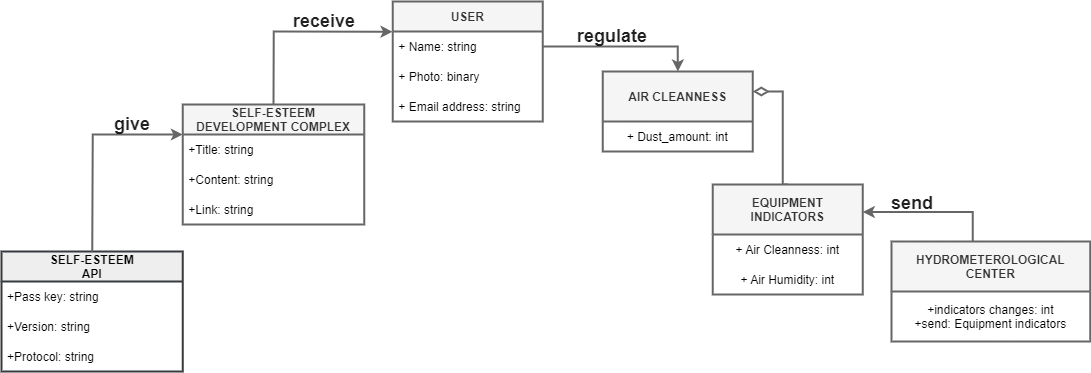

The diagram above was exported from draw.io. Its source (the exported page's mxGraphModel, read from the mxfile embedded in the PNG):
<mxGraphModel dx="2249" dy="705" grid="1" gridSize="10" guides="1" tooltips="1" connect="1" arrows="1" fold="1" page="1" pageScale="1" pageWidth="827" pageHeight="1169" math="0" shadow="0">
  <root>
    <mxCell id="0" />
    <mxCell id="1" parent="0" />
    <mxCell id="u0gl2vqItW0_bNqNBDPX-5" value="USER" style="swimlane;fontStyle=1;childLayout=stackLayout;horizontal=1;startSize=30;horizontalStack=0;resizeParent=1;resizeParentMax=0;resizeLast=0;collapsible=1;marginBottom=0;swimlaneFillColor=default;rounded=1;strokeWidth=2;arcSize=0;fillColor=#f5f5f5;fontColor=#333333;strokeColor=#666666;" parent="1" vertex="1">
      <mxGeometry x="-138.67000000000002" y="70" width="150" height="120" as="geometry">
        <mxRectangle x="100" y="160" width="70" height="30" as="alternateBounds" />
      </mxGeometry>
    </mxCell>
    <mxCell id="u0gl2vqItW0_bNqNBDPX-6" value="+ Name: string" style="text;align=left;verticalAlign=middle;spacingLeft=4;spacingRight=4;overflow=hidden;points=[[0,0.5],[1,0.5]];portConstraint=eastwest;rotatable=0;fillColor=none;" parent="u0gl2vqItW0_bNqNBDPX-5" vertex="1">
      <mxGeometry y="30" width="150" height="30" as="geometry" />
    </mxCell>
    <mxCell id="VaJjI7XBPcnahcIYWA9E-46" value="+ Photo: binary" style="text;align=left;verticalAlign=middle;spacingLeft=4;spacingRight=4;overflow=hidden;points=[[0,0.5],[1,0.5]];portConstraint=eastwest;rotatable=0;fillColor=none;" parent="u0gl2vqItW0_bNqNBDPX-5" vertex="1">
      <mxGeometry y="60" width="150" height="30" as="geometry" />
    </mxCell>
    <mxCell id="VaJjI7XBPcnahcIYWA9E-66" value="+ Email address: string" style="text;align=left;verticalAlign=middle;spacingLeft=4;spacingRight=4;overflow=hidden;points=[[0,0.5],[1,0.5]];portConstraint=eastwest;rotatable=0;fillColor=none;" parent="u0gl2vqItW0_bNqNBDPX-5" vertex="1">
      <mxGeometry y="90" width="150" height="30" as="geometry" />
    </mxCell>
    <mxCell id="k7WI96id8qFtMjAn9XmT-43" style="edgeStyle=orthogonalEdgeStyle;orthogonalLoop=1;jettySize=auto;html=1;entryX=1;entryY=0.25;entryDx=0;entryDy=0;strokeWidth=2;endArrow=diamondThin;endFill=0;exitX=0.5;exitY=0;exitDx=0;exitDy=0;rounded=0;sourcePerimeterSpacing=7;startSize=0;targetPerimeterSpacing=5;endSize=11;fillColor=#f5f5f5;strokeColor=#666666;" parent="1" source="u0gl2vqItW0_bNqNBDPX-9" target="k7WI96id8qFtMjAn9XmT-32" edge="1">
      <mxGeometry relative="1" as="geometry">
        <Array as="points">
          <mxPoint x="251.32999999999998" y="253" />
          <mxPoint x="251.32999999999998" y="160" />
        </Array>
      </mxGeometry>
    </mxCell>
    <mxCell id="u0gl2vqItW0_bNqNBDPX-9" value="EQUIPMENT&#10;INDICATORS" style="swimlane;fontStyle=1;childLayout=stackLayout;horizontal=1;startSize=50;horizontalStack=0;resizeParent=1;resizeParentMax=0;resizeLast=0;collapsible=1;marginBottom=0;swimlaneFillColor=default;rounded=1;arcSize=0;align=center;strokeWidth=2;fillColor=#f5f5f5;fontColor=#333333;strokeColor=#666666;" parent="1" vertex="1">
      <mxGeometry x="181.32999999999998" y="253" width="150" height="110" as="geometry">
        <mxRectangle x="550" y="150" width="70" height="30" as="alternateBounds" />
      </mxGeometry>
    </mxCell>
    <mxCell id="u0gl2vqItW0_bNqNBDPX-10" value="+ Air Cleanness: int" style="text;align=center;verticalAlign=middle;spacingLeft=4;spacingRight=4;overflow=hidden;points=[[0,0.5],[1,0.5]];portConstraint=eastwest;rotatable=0;rounded=0;fillColor=none;" parent="u0gl2vqItW0_bNqNBDPX-9" vertex="1">
      <mxGeometry y="50" width="150" height="30" as="geometry" />
    </mxCell>
    <mxCell id="u0gl2vqItW0_bNqNBDPX-11" value="+ Air Humidity: int" style="text;align=center;verticalAlign=middle;spacingLeft=4;spacingRight=4;overflow=hidden;points=[[0,0.5],[1,0.5]];portConstraint=eastwest;rotatable=0;fillColor=none;rounded=0;" parent="u0gl2vqItW0_bNqNBDPX-9" vertex="1">
      <mxGeometry y="80" width="150" height="30" as="geometry" />
    </mxCell>
    <mxCell id="k7WI96id8qFtMjAn9XmT-39" style="edgeStyle=orthogonalEdgeStyle;rounded=0;orthogonalLoop=1;jettySize=auto;html=1;entryX=1;entryY=0.25;entryDx=0;entryDy=0;strokeWidth=2;exitX=0.5;exitY=0;exitDx=0;exitDy=0;fillColor=#f5f5f5;strokeColor=#666666;" parent="1" source="VaJjI7XBPcnahcIYWA9E-11" target="u0gl2vqItW0_bNqNBDPX-9" edge="1">
      <mxGeometry relative="1" as="geometry">
        <Array as="points">
          <mxPoint x="441.33" y="320" />
          <mxPoint x="441.33" y="280" />
        </Array>
      </mxGeometry>
    </mxCell>
    <mxCell id="VaJjI7XBPcnahcIYWA9E-11" value="HYDROMETEROLOGICAL &#10;CENTER" style="swimlane;fontStyle=1;childLayout=stackLayout;horizontal=1;startSize=50;horizontalStack=0;resizeParent=1;resizeParentMax=0;resizeLast=0;collapsible=1;marginBottom=0;swimlaneFillColor=default;rounded=1;arcSize=0;align=center;strokeWidth=2;fillColor=#f5f5f5;fontColor=#333333;strokeColor=#666666;" parent="1" vertex="1">
      <mxGeometry x="360" y="310" width="198.67" height="100" as="geometry">
        <mxRectangle x="100" y="160" width="70" height="30" as="alternateBounds" />
      </mxGeometry>
    </mxCell>
    <mxCell id="VaJjI7XBPcnahcIYWA9E-12" value="+indicators changes: int&#10;+send: Equipment indicators" style="text;align=center;verticalAlign=middle;spacingLeft=4;spacingRight=4;overflow=hidden;points=[[0,0.5],[1,0.5]];portConstraint=eastwest;rotatable=0;rounded=0;fillColor=none;" parent="VaJjI7XBPcnahcIYWA9E-11" vertex="1">
      <mxGeometry y="50" width="198.67" height="50" as="geometry" />
    </mxCell>
    <mxCell id="VaJjI7XBPcnahcIYWA9E-52" value="SELF-ESTEEM &#10;DEVELOPMENT COMPLEX" style="swimlane;fontStyle=1;childLayout=stackLayout;horizontal=1;startSize=30;horizontalStack=0;resizeParent=1;resizeParentMax=0;resizeLast=0;collapsible=1;marginBottom=0;swimlaneFillColor=default;rounded=1;strokeWidth=2;arcSize=0;fillColor=#f5f5f5;fontColor=#333333;strokeColor=#666666;" parent="1" vertex="1">
      <mxGeometry x="-348.67" y="173" width="181.33" height="120" as="geometry">
        <mxRectangle x="100" y="160" width="70" height="30" as="alternateBounds" />
      </mxGeometry>
    </mxCell>
    <mxCell id="VaJjI7XBPcnahcIYWA9E-53" value="+Title: string" style="text;align=left;verticalAlign=middle;spacingLeft=4;spacingRight=4;overflow=hidden;points=[[0,0.5],[1,0.5]];portConstraint=eastwest;rotatable=0;fillColor=none;" parent="VaJjI7XBPcnahcIYWA9E-52" vertex="1">
      <mxGeometry y="30" width="181.33" height="30" as="geometry" />
    </mxCell>
    <mxCell id="VaJjI7XBPcnahcIYWA9E-79" value="+Content: string" style="text;align=left;verticalAlign=middle;spacingLeft=4;spacingRight=4;overflow=hidden;points=[[0,0.5],[1,0.5]];portConstraint=eastwest;rotatable=0;fillColor=none;" parent="VaJjI7XBPcnahcIYWA9E-52" vertex="1">
      <mxGeometry y="60" width="181.33" height="30" as="geometry" />
    </mxCell>
    <mxCell id="VaJjI7XBPcnahcIYWA9E-54" value="+Link: string" style="text;align=left;verticalAlign=middle;spacingLeft=4;spacingRight=4;overflow=hidden;points=[[0,0.5],[1,0.5]];portConstraint=eastwest;rotatable=0;fillColor=none;" parent="VaJjI7XBPcnahcIYWA9E-52" vertex="1">
      <mxGeometry y="90" width="181.33" height="30" as="geometry" />
    </mxCell>
    <mxCell id="VaJjI7XBPcnahcIYWA9E-57" value="SELF-ESTEEM&#10;API" style="swimlane;fontStyle=1;childLayout=stackLayout;horizontal=1;startSize=30;horizontalStack=0;resizeParent=1;resizeParentMax=0;resizeLast=0;collapsible=1;marginBottom=0;strokeColor=#36393d;swimlaneFillColor=default;fillColor=#eeeeee;rounded=1;strokeWidth=2;arcSize=0;" parent="1" vertex="1">
      <mxGeometry x="-530" y="320" width="181.33" height="120" as="geometry">
        <mxRectangle x="100" y="160" width="70" height="30" as="alternateBounds" />
      </mxGeometry>
    </mxCell>
    <mxCell id="VaJjI7XBPcnahcIYWA9E-58" value="+Pass key: string" style="text;align=left;verticalAlign=middle;spacingLeft=4;spacingRight=4;overflow=hidden;points=[[0,0.5],[1,0.5]];portConstraint=eastwest;rotatable=0;fillColor=none;" parent="VaJjI7XBPcnahcIYWA9E-57" vertex="1">
      <mxGeometry y="30" width="181.33" height="30" as="geometry" />
    </mxCell>
    <mxCell id="VaJjI7XBPcnahcIYWA9E-61" value="+Version: string" style="text;align=left;verticalAlign=middle;spacingLeft=4;spacingRight=4;overflow=hidden;points=[[0,0.5],[1,0.5]];portConstraint=eastwest;rotatable=0;fillColor=none;" parent="VaJjI7XBPcnahcIYWA9E-57" vertex="1">
      <mxGeometry y="60" width="181.33" height="30" as="geometry" />
    </mxCell>
    <mxCell id="VaJjI7XBPcnahcIYWA9E-60" value="+Protocol: string" style="text;fillColor=none;align=left;verticalAlign=middle;spacingLeft=4;spacingRight=4;overflow=hidden;points=[[0,0.5],[1,0.5]];portConstraint=eastwest;rotatable=0;" parent="VaJjI7XBPcnahcIYWA9E-57" vertex="1">
      <mxGeometry y="90" width="181.33" height="30" as="geometry" />
    </mxCell>
    <mxCell id="VaJjI7XBPcnahcIYWA9E-64" value="" style="endArrow=classic;html=1;rounded=0;strokeWidth=2;fontSize=17;exitX=0.5;exitY=0;exitDx=0;exitDy=0;entryX=-0.002;entryY=0.007;entryDx=0;entryDy=0;entryPerimeter=0;fillColor=#f5f5f5;strokeColor=#666666;" parent="1" source="VaJjI7XBPcnahcIYWA9E-52" target="u0gl2vqItW0_bNqNBDPX-6" edge="1">
      <mxGeometry width="50" height="50" relative="1" as="geometry">
        <mxPoint x="-278.00500000000005" y="270" as="sourcePoint" />
        <mxPoint x="-178.67000000000002" y="145" as="targetPoint" />
        <Array as="points">
          <mxPoint x="-257.67" y="100" />
        </Array>
      </mxGeometry>
    </mxCell>
    <mxCell id="VaJjI7XBPcnahcIYWA9E-68" value="" style="endArrow=classic;html=1;rounded=0;strokeWidth=2;fontSize=17;exitX=0.5;exitY=0;exitDx=0;exitDy=0;entryX=0;entryY=0.25;entryDx=0;entryDy=0;fillColor=#f5f5f5;strokeColor=#666666;" parent="1" source="VaJjI7XBPcnahcIYWA9E-57" target="VaJjI7XBPcnahcIYWA9E-52" edge="1">
      <mxGeometry width="50" height="50" relative="1" as="geometry">
        <mxPoint x="-98.67000000000002" y="370" as="sourcePoint" />
        <mxPoint x="-48.670000000000016" y="320" as="targetPoint" />
        <Array as="points">
          <mxPoint x="-438.67" y="203" />
        </Array>
      </mxGeometry>
    </mxCell>
    <mxCell id="k7WI96id8qFtMjAn9XmT-32" value="AIR CLEANNESS" style="swimlane;fontStyle=1;childLayout=stackLayout;horizontal=1;startSize=50;horizontalStack=0;resizeParent=1;resizeParentMax=0;resizeLast=0;collapsible=1;marginBottom=0;swimlaneFillColor=default;rounded=1;arcSize=0;align=center;strokeWidth=2;fillColor=#f5f5f5;fontColor=#333333;strokeColor=#666666;" parent="1" vertex="1">
      <mxGeometry x="71.32999999999998" y="140" width="150" height="80" as="geometry">
        <mxRectangle x="550" y="150" width="70" height="30" as="alternateBounds" />
      </mxGeometry>
    </mxCell>
    <mxCell id="k7WI96id8qFtMjAn9XmT-33" value="+ Dust_amount: int" style="text;align=center;verticalAlign=middle;spacingLeft=4;spacingRight=4;overflow=hidden;points=[[0,0.5],[1,0.5]];portConstraint=eastwest;rotatable=0;rounded=0;fillColor=none;" parent="k7WI96id8qFtMjAn9XmT-32" vertex="1">
      <mxGeometry y="50" width="150" height="30" as="geometry" />
    </mxCell>
    <mxCell id="k7WI96id8qFtMjAn9XmT-41" value="&lt;span style=&quot;color: rgba(0, 0, 0, 0.87); font-family: Roboto, RobotoDraft, Helvetica, Arial, sans-serif; font-size: 18px; text-align: left;&quot;&gt;send&lt;/span&gt;" style="text;html=1;align=center;verticalAlign=middle;whiteSpace=wrap;rounded=0;strokeWidth=3;fontSize=18;fontStyle=1;fillColor=none;fontColor=#333333;strokeColor=none;" parent="1" vertex="1">
      <mxGeometry x="341.33" y="253" width="80" height="38" as="geometry" />
    </mxCell>
    <mxCell id="k7WI96id8qFtMjAn9XmT-44" style="edgeStyle=orthogonalEdgeStyle;rounded=0;orthogonalLoop=1;jettySize=auto;html=1;entryX=0.5;entryY=0;entryDx=0;entryDy=0;strokeWidth=2;endArrow=classic;endFill=1;fillColor=#f5f5f5;strokeColor=#666666;" parent="1" source="u0gl2vqItW0_bNqNBDPX-6" target="k7WI96id8qFtMjAn9XmT-32" edge="1">
      <mxGeometry relative="1" as="geometry" />
    </mxCell>
    <mxCell id="k7WI96id8qFtMjAn9XmT-53" value="&lt;span style=&quot;color: rgba(0, 0, 0, 0.87); font-family: Roboto, RobotoDraft, Helvetica, Arial, sans-serif; font-size: 18px; text-align: left;&quot;&gt;receive&lt;/span&gt;" style="text;html=1;align=center;verticalAlign=middle;whiteSpace=wrap;rounded=0;strokeWidth=3;fontSize=18;fontStyle=1;fillColor=none;" parent="1" vertex="1">
      <mxGeometry x="-247.34" y="70" width="80" height="40" as="geometry" />
    </mxCell>
    <mxCell id="k7WI96id8qFtMjAn9XmT-55" value="&lt;span style=&quot;color: rgba(0, 0, 0, 0.87); font-family: Roboto, RobotoDraft, Helvetica, Arial, sans-serif; font-size: 18px; text-align: left;&quot;&gt;regulate&lt;/span&gt;" style="text;html=1;align=center;verticalAlign=middle;whiteSpace=wrap;rounded=0;strokeWidth=3;fontSize=18;fontStyle=1;fillColor=none;" parent="1" vertex="1">
      <mxGeometry x="41.329999999999984" y="80" width="80" height="49" as="geometry" />
    </mxCell>
    <mxCell id="k7WI96id8qFtMjAn9XmT-56" value="&lt;span style=&quot;color: rgba(0, 0, 0, 0.87); font-family: Roboto, RobotoDraft, Helvetica, Arial, sans-serif; font-size: 18px; text-align: left;&quot;&gt;give&lt;/span&gt;" style="text;html=1;align=center;verticalAlign=middle;whiteSpace=wrap;rounded=0;strokeWidth=3;fontSize=18;fontStyle=1;labelBackgroundColor=none;fillColor=none;" parent="1" vertex="1">
      <mxGeometry x="-438.67" y="173" width="80" height="40" as="geometry" />
    </mxCell>
  </root>
</mxGraphModel>